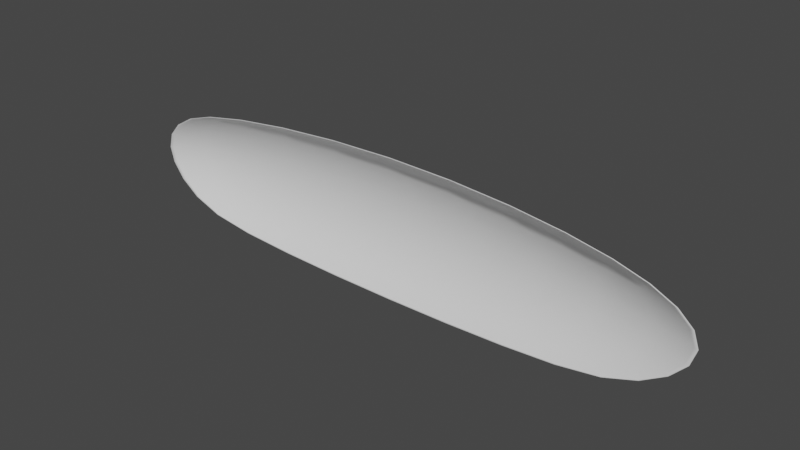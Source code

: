 # Source: ForceField_WIde.blend  (saved by Blender 3.0.42; exported with 4.5.12 LTS)
import bpy
from mathutils import Matrix  # noqa: F401  (used for matrix-valued properties, if any)

bpy.ops.wm.read_factory_settings(use_empty=True)
scene = bpy.context.scene
scene.name = 'Scene'

# ---- collections
col_collection = bpy.data.collections.new('Collection'); scene.collection.children.link(col_collection)

# ---- materials (node trees are filled in below, after node groups)
mat_material = bpy.data.materials.new('Material')
mat_material.alpha_threshold = 0.0
mat_material.use_transparent_shadow = False
mat_material.line_color = (0.0, 0.0, 0.0, 1.0)

# ---- material node trees
mat_material.use_nodes = True; mat_material.node_tree.nodes.clear()
_N = mat_material.node_tree.nodes; _L = mat_material.node_tree.links
n0 = _N.new('ShaderNodeOutputMaterial'); n0.name = 'Material Output'; n0.location = (300, 300)
n1 = _N.new('ShaderNodeBsdfPrincipled'); n1.name = 'Principled BSDF'; n1.location = (10, 300)
n1.distribution = 'GGX'
n1.subsurface_method = 'RANDOM_WALK_SKIN'
n1.inputs[2].default_value = 0.4
n1.inputs[3].default_value = 1.45
n1.inputs[27].default_value = (0.0, 0.0, 0.0, 1.0)
n1.inputs[28].default_value = 1.0
_L.new(n1.outputs[0], n0.inputs[0])
n0.is_active_output = True

# ---- world
world_world = bpy.data.worlds.new('World'); scene.world = world_world
world_world.use_nodes = True; world_world.node_tree.nodes.clear()
_N = world_world.node_tree.nodes; _L = world_world.node_tree.links
n0 = _N.new('ShaderNodeOutputWorld'); n0.name = 'World Output'; n0.location = (300, 300)
n1 = _N.new('ShaderNodeBackground'); n1.name = 'Background'; n1.location = (10, 300)
n1.inputs[0].default_value = (0.05088, 0.05088, 0.05088, 1.0)
_L.new(n1.outputs[0], n0.inputs[0])
n0.is_active_output = True
world_world.color = (0.05088, 0.05088, 0.05088)
world_world.use_sun_shadow = False
world_world.sun_shadow_jitter_overblur = 0.0

# ---- meshes
me_cube = bpy.data.meshes.new('Cube')
me_cube.from_pydata([(0.5, 0.5, 0.5), (0.5, 0.5, -0.5), (-0.5, 0.5, 0.5), (-0.5, 0.5, -0.5), (-0.5351, 0.4188, -0.5351), (0.4188, 0.5351, -0.5351), (0.2966, 0.5729, -0.5729), (0.1534, 0.5996, -0.5996), (5.588e-09, 0.6096, -0.6096), (-0.1534, 0.5996, -0.5996), (-0.2966, 0.5729, -0.5729), (-0.4188, 0.5351, -0.5351), (0.5351, 0.5351, 0.4188), (0.5729, 0.5729, 0.2966), (0.5996, 0.5996, 0.1534), (0.6096, 0.6096, 1.863e-09), (0.5996, 0.5996, -0.1534), (0.5729, 0.5729, -0.2966), (0.5351, 0.5351, -0.4188), (-0.5351, 0.5351, 0.4188), (-0.5729, 0.5729, 0.2966), (-0.5996, 0.5996, 0.1534), (-0.6096, 0.6096, -2.794e-09), (-0.5996, 0.5996, -0.1534), (-0.5729, 0.5729, -0.2966), (-0.5351, 0.5351, -0.4188), (0.5351, 0.4188, 0.5351), (-0.5351, 0.4188, 0.5351), (-0.4188, 0.5351, 0.5351), (-0.2966, 0.5729, 0.5729), (-0.1534, 0.5996, 0.5996), (1.863e-09, 0.6096, 0.6096), (0.1534, 0.5996, 0.5996), (0.2966, 0.5729, 0.5729), (0.4188, 0.5351, 0.5351), (0.5351, 0.4188, -0.5351), (0.4318, 0.4318, 0.6105), (0.303, 0.4553, 0.6641), (0.1561, 0.4744, 0.698), (3.492e-09, 0.482, 0.7099), (-0.1561, 0.4744, 0.698), (-0.303, 0.4553, 0.6641), (-0.4318, 0.4318, 0.6105), (-0.6105, 0.4318, -0.4318), (-0.6641, 0.4553, -0.303), (-0.698, 0.4744, -0.1561), (-0.7099, 0.482, 3.376e-09), (-0.698, 0.4744, 0.1561), (-0.6641, 0.4553, 0.303), (-0.6105, 0.4318, 0.4318), (-0.4318, 0.4318, -0.6105), (-0.303, 0.4553, -0.6641), (-0.1561, 0.4744, -0.698), (-5.588e-09, 0.482, -0.7099), (0.1561, 0.4744, -0.698), (0.303, 0.4553, -0.6641), (0.4318, 0.4318, -0.6105), (0.6105, 0.4318, -0.4318), (0.6641, 0.4553, -0.303), (0.698, 0.4744, -0.1561), (0.7099, 0.482, -5.588e-09), (0.698, 0.4744, 0.1561), (0.6641, 0.4553, 0.303), (0.6105, 0.4318, 0.4318), (-0.4318, 0.6105, -0.4318), (-0.4553, 0.6641, -0.303), (-0.4744, 0.698, -0.1561), (-0.482, 0.7099, -9.08e-09), (-0.4744, 0.698, 0.1561), (-0.4553, 0.6641, 0.303), (-0.4318, 0.6105, 0.4318), (-0.303, 0.6641, -0.4553), (-0.3162, 0.729, -0.3162), (-0.3281, 0.7684, -0.1619), (-0.3331, 0.7818, -9.313e-09), (-0.3281, 0.7684, 0.1619), (-0.3162, 0.729, 0.3162), (-0.303, 0.6641, 0.4553), (-0.1561, 0.698, -0.4744), (-0.1619, 0.7684, -0.3281), (-0.1676, 0.8109, -0.1676), (-0.1701, 0.8251, -3.26e-09), (-0.1676, 0.8109, 0.1676), (-0.1619, 0.7684, 0.3281), (-0.1561, 0.698, 0.4744), (1.851e-08, 0.7099, -0.482), (2.142e-08, 0.7818, -0.3331), (1.886e-08, 0.8251, -0.1701), (1.304e-08, 0.8395, 7.451e-09), (5.821e-09, 0.8251, 0.1701), (-5.588e-09, 0.7818, 0.3331), (-3.609e-09, 0.7099, 0.482), (0.1561, 0.698, -0.4744), (0.1619, 0.7684, -0.3281), (0.1676, 0.8109, -0.1676), (0.1701, 0.8251, 1.49e-08), (0.1676, 0.8109, 0.1676), (0.1619, 0.7684, 0.3281), (0.1561, 0.698, 0.4744), (0.303, 0.6641, -0.4553), (0.3162, 0.729, -0.3162), (0.3281, 0.7684, -0.1619), (0.3331, 0.7818, 1.49e-08), (0.3281, 0.7684, 0.1619), (0.3162, 0.729, 0.3162), (0.303, 0.6641, 0.4553), (0.4318, 0.6105, -0.4318), (0.4553, 0.6641, -0.303), (0.4744, 0.698, -0.1561), (0.482, 0.7099, 9.08e-09), (0.4744, 0.698, 0.1561), (0.4553, 0.6641, 0.303), (0.4318, 0.6105, 0.4318), (-0.5, 0.4901, -0.5), (-0.5351, 0.4089, -0.5351), (0.5, 0.4901, -0.5), (0.4188, 0.5252, -0.5351), (0.2966, 0.563, -0.5729), (0.1534, 0.5897, -0.5996), (5.596e-09, 0.5996, -0.6096), (-0.1534, 0.5897, -0.5996), (-0.2966, 0.563, -0.5729), (-0.4188, 0.5252, -0.5351), (0.5, 0.4901, 0.5), (0.5351, 0.5252, 0.4188), (0.5729, 0.563, 0.2966), (0.5996, 0.5897, 0.1534), (0.6096, 0.5996, 1.904e-09), (0.5996, 0.5897, -0.1534), (0.5729, 0.563, -0.2966), (0.5351, 0.5252, -0.4188), (-0.5, 0.4901, 0.5), (-0.5351, 0.5252, 0.4188), (-0.5729, 0.563, 0.2966), (-0.5996, 0.5897, 0.1534), (-0.6096, 0.5996, -2.753e-09), (-0.5996, 0.5897, -0.1534), (-0.5729, 0.563, -0.2966), (-0.5351, 0.5252, -0.4188), (0.5351, 0.4089, 0.5351), (-0.5351, 0.4089, 0.5351), (-0.4188, 0.5252, 0.5351), (-0.2966, 0.563, 0.5729), (-0.1534, 0.5897, 0.5996), (1.871e-09, 0.5996, 0.6096), (0.1534, 0.5897, 0.5996), (0.2966, 0.563, 0.5729), (0.4188, 0.5252, 0.5351), (0.5351, 0.4089, -0.5351), (0.4318, 0.4218, 0.6105), (0.303, 0.4454, 0.6641), (0.1561, 0.4645, 0.698), (3.501e-09, 0.4721, 0.7099), (-0.1561, 0.4645, 0.698), (-0.303, 0.4454, 0.6641), (-0.4318, 0.4218, 0.6105), (-0.6105, 0.4218, -0.4318), (-0.6641, 0.4454, -0.303), (-0.698, 0.4645, -0.1561), (-0.7099, 0.4721, 3.417e-09), (-0.698, 0.4645, 0.1561), (-0.6641, 0.4454, 0.303), (-0.6105, 0.4218, 0.4318), (-0.4318, 0.4218, -0.6105), (-0.303, 0.4454, -0.6641), (-0.1561, 0.4645, -0.698), (-5.58e-09, 0.4721, -0.7099), (0.1561, 0.4645, -0.698), (0.303, 0.4454, -0.6641), (0.4318, 0.4218, -0.6105), (0.6105, 0.4218, -0.4318), (0.6641, 0.4454, -0.303), (0.698, 0.4645, -0.1561), (0.7099, 0.4721, -5.547e-09), (0.698, 0.4645, 0.1561), (0.6641, 0.4454, 0.303), (0.6105, 0.4218, 0.4318), (-0.4318, 0.6005, -0.4318), (-0.4553, 0.6542, -0.303), (-0.4744, 0.6881, -0.1561), (-0.482, 0.7, -9.039e-09), (-0.4744, 0.6881, 0.1561), (-0.4553, 0.6542, 0.303), (-0.4318, 0.6005, 0.4318), (-0.303, 0.6542, -0.4553), (-0.3162, 0.7191, -0.3162), (-0.3281, 0.7585, -0.1619), (-0.3331, 0.7719, -9.272e-09), (-0.3281, 0.7585, 0.1619), (-0.3162, 0.7191, 0.3162), (-0.303, 0.6542, 0.4553), (-0.1561, 0.6881, -0.4744), (-0.1619, 0.7585, -0.3281), (-0.1676, 0.8009, -0.1676), (-0.1701, 0.8151, -3.219e-09), (-0.1676, 0.8009, 0.1676), (-0.1619, 0.7585, 0.3281), (-0.1561, 0.6881, 0.4744), (1.852e-08, 0.7, -0.482), (2.143e-08, 0.7719, -0.3331), (1.887e-08, 0.8151, -0.1701), (1.305e-08, 0.8296, 7.492e-09), (5.829e-09, 0.8151, 0.1701), (-5.58e-09, 0.7719, 0.3331), (-3.601e-09, 0.7, 0.482), (0.1561, 0.6881, -0.4744), (0.1619, 0.7585, -0.3281), (0.1676, 0.8009, -0.1676), (0.1701, 0.8151, 1.494e-08), (0.1676, 0.8009, 0.1676), (0.1619, 0.7585, 0.3281), (0.1561, 0.6881, 0.4744), (0.303, 0.6542, -0.4553), (0.3162, 0.7191, -0.3162), (0.3281, 0.7585, -0.1619), (0.3331, 0.7719, 1.494e-08), (0.3281, 0.7585, 0.1619), (0.3162, 0.7191, 0.3162), (0.303, 0.6542, 0.4553), (0.4318, 0.6005, -0.4318), (0.4553, 0.6542, -0.303), (0.4744, 0.6881, -0.1561), (0.482, 0.7, 9.121e-09), (0.4744, 0.6881, 0.1561), (0.4553, 0.6542, 0.303), (0.4318, 0.6005, 0.4318), (-0.532, 0.416, -0.532), (0.532, 0.416, 0.532), (-0.532, 0.416, 0.532), (0.532, 0.416, -0.532), (0.4306, 0.4309, 0.6039), (0.3024, 0.4557, 0.6561), (0.1559, 0.4754, 0.6894), (3.358e-09, 0.4832, 0.7012), (-0.1559, 0.4754, 0.6894), (-0.3024, 0.4557, 0.6561), (-0.4306, 0.4309, 0.6039), (-0.6039, 0.4309, 0.4306), (-0.6561, 0.4557, 0.3024), (-0.6894, 0.4754, 0.1559), (-0.7012, 0.4832, 2.877e-09), (-0.6894, 0.4754, -0.1559), (-0.6561, 0.4557, -0.3024), (-0.6039, 0.4309, -0.4306), (-0.4306, 0.4309, -0.6039), (-0.3024, 0.4557, -0.6561), (-0.1559, 0.4754, -0.6894), (-4.601e-09, 0.4832, -0.7012), (0.1559, 0.4754, -0.6894), (0.3024, 0.4557, -0.6561), (0.4306, 0.4309, -0.6039), (0.6039, 0.4309, -0.4306), (0.6561, 0.4557, -0.3024), (0.6894, 0.4754, -0.1559), (0.7012, 0.4832, -4.895e-09), (0.6894, 0.4754, 0.1559), (0.6561, 0.4557, 0.3024), (0.6039, 0.4309, 0.4306), (-0.5303, 0.43, -0.5303), (0.5303, 0.43, 0.5303), (-0.5303, 0.43, 0.5303), (0.5303, 0.43, -0.5303), (0.43, 0.4459, 0.6001), (0.3021, 0.4714, 0.6516), (0.1557, 0.4915, 0.6846), (3.269e-09, 0.4995, 0.6962), (-0.1557, 0.4915, 0.6846), (-0.3021, 0.4714, 0.6516), (-0.43, 0.4459, 0.6001), (-0.6001, 0.4459, 0.43), (-0.6516, 0.4714, 0.3021), (-0.6846, 0.4915, 0.1557), (-0.6962, 0.4995, 2.531e-09), (-0.6846, 0.4915, -0.1557), (-0.6516, 0.4714, -0.3021), (-0.6001, 0.4459, -0.43), (-0.43, 0.4459, -0.6001), (-0.3021, 0.4714, -0.6516), (-0.1557, 0.4915, -0.6846), (-4.058e-09, 0.4995, -0.6962), (0.1557, 0.4915, -0.6846), (0.3021, 0.4714, -0.6516), (0.43, 0.4459, -0.6001), (0.6001, 0.4459, -0.43), (0.6516, 0.4714, -0.3021), (0.6846, 0.4915, -0.1557), (0.6962, 0.4995, -4.568e-09), (0.6846, 0.4915, 0.1557), (0.6516, 0.4714, 0.3021), (0.6001, 0.4459, 0.43)], [], [(259, 26, 36, 262), (262, 36, 37, 263), (263, 37, 38, 264), (264, 38, 39, 265), (265, 39, 40, 266), (266, 40, 41, 267), (267, 41, 42, 268), (268, 42, 27, 260), (269, 19, 2, 260), (270, 20, 19, 269), (271, 21, 20, 270), (272, 22, 21, 271), (273, 23, 22, 272), (274, 24, 23, 273), (275, 25, 24, 274), (258, 3, 25, 275), (258, 4, 50, 276), (276, 50, 51, 277), (277, 51, 52, 278), (278, 52, 53, 279), (279, 53, 54, 280), (280, 54, 55, 281), (281, 55, 56, 282), (282, 56, 35, 261), (261, 35, 57, 283), (283, 57, 58, 284), (284, 58, 59, 285), (285, 59, 60, 286), (286, 60, 61, 287), (287, 61, 62, 288), (288, 62, 63, 289), (289, 63, 26, 259), (64, 71, 72, 65), (65, 72, 73, 66), (66, 73, 74, 67), (67, 74, 75, 68), (68, 75, 76, 69), (69, 76, 77, 70), (71, 78, 79, 72), (72, 79, 80, 73), (73, 80, 81, 74), (74, 81, 82, 75), (75, 82, 83, 76), (76, 83, 84, 77), (78, 85, 86, 79), (79, 86, 87, 80), (80, 87, 88, 81), (81, 88, 89, 82), (82, 89, 90, 83), (83, 90, 91, 84), (85, 92, 93, 86), (86, 93, 94, 87), (87, 94, 95, 88), (88, 95, 96, 89), (89, 96, 97, 90), (90, 97, 98, 91), (92, 99, 100, 93), (93, 100, 101, 94), (94, 101, 102, 95), (95, 102, 103, 96), (96, 103, 104, 97), (97, 104, 105, 98), (99, 106, 107, 100), (100, 107, 108, 101), (101, 108, 109, 102), (102, 109, 110, 103), (103, 110, 111, 104), (104, 111, 112, 105), (3, 11, 64, 25), (25, 64, 65, 24), (24, 65, 66, 23), (23, 66, 67, 22), (22, 67, 68, 21), (21, 68, 69, 20), (20, 69, 70, 19), (19, 70, 28, 2), (70, 77, 29, 28), (77, 84, 30, 29), (84, 91, 31, 30), (91, 98, 32, 31), (98, 105, 33, 32), (105, 112, 34, 33), (112, 12, 0, 34), (111, 13, 12, 112), (110, 14, 13, 111), (109, 15, 14, 110), (108, 16, 15, 109), (107, 17, 16, 108), (106, 18, 17, 107), (5, 1, 18, 106), (6, 5, 106, 99), (7, 6, 99, 92), (8, 7, 92, 85), (9, 8, 85, 78), (10, 9, 78, 71), (11, 10, 71, 64), (227, 230, 149, 139), (230, 231, 150, 149), (231, 232, 151, 150), (232, 233, 152, 151), (233, 234, 153, 152), (234, 235, 154, 153), (235, 236, 155, 154), (236, 228, 140, 155), (237, 228, 131, 132), (238, 237, 132, 133), (239, 238, 133, 134), (240, 239, 134, 135), (241, 240, 135, 136), (242, 241, 136, 137), (243, 242, 137, 138), (226, 243, 138, 113), (226, 244, 163, 114), (244, 245, 164, 163), (245, 246, 165, 164), (246, 247, 166, 165), (247, 248, 167, 166), (248, 249, 168, 167), (249, 250, 169, 168), (250, 229, 148, 169), (229, 251, 170, 148), (251, 252, 171, 170), (252, 253, 172, 171), (253, 254, 173, 172), (254, 255, 174, 173), (255, 256, 175, 174), (256, 257, 176, 175), (257, 227, 139, 176), (177, 178, 185, 184), (178, 179, 186, 185), (179, 180, 187, 186), (180, 181, 188, 187), (181, 182, 189, 188), (182, 183, 190, 189), (184, 185, 192, 191), (185, 186, 193, 192), (186, 187, 194, 193), (187, 188, 195, 194), (188, 189, 196, 195), (189, 190, 197, 196), (191, 192, 199, 198), (192, 193, 200, 199), (193, 194, 201, 200), (194, 195, 202, 201), (195, 196, 203, 202), (196, 197, 204, 203), (198, 199, 206, 205), (199, 200, 207, 206), (200, 201, 208, 207), (201, 202, 209, 208), (202, 203, 210, 209), (203, 204, 211, 210), (205, 206, 213, 212), (206, 207, 214, 213), (207, 208, 215, 214), (208, 209, 216, 215), (209, 210, 217, 216), (210, 211, 218, 217), (212, 213, 220, 219), (213, 214, 221, 220), (214, 215, 222, 221), (215, 216, 223, 222), (216, 217, 224, 223), (217, 218, 225, 224), (113, 138, 177, 122), (138, 137, 178, 177), (137, 136, 179, 178), (136, 135, 180, 179), (135, 134, 181, 180), (134, 133, 182, 181), (133, 132, 183, 182), (132, 131, 141, 183), (183, 141, 142, 190), (190, 142, 143, 197), (197, 143, 144, 204), (204, 144, 145, 211), (211, 145, 146, 218), (218, 146, 147, 225), (225, 147, 123, 124), (224, 225, 124, 125), (223, 224, 125, 126), (222, 223, 126, 127), (221, 222, 127, 128), (220, 221, 128, 129), (219, 220, 129, 130), (116, 219, 130, 115), (117, 212, 219, 116), (118, 205, 212, 117), (119, 198, 205, 118), (120, 191, 198, 119), (121, 184, 191, 120), (122, 177, 184, 121), (27, 42, 155, 140), (37, 36, 149, 150), (36, 26, 139, 149), (38, 37, 150, 151), (43, 44, 157, 156), (39, 38, 151, 152), (4, 43, 156, 114), (44, 45, 158, 157), (35, 56, 169, 148), (40, 39, 152, 153), (51, 50, 163, 164), (45, 46, 159, 158), (50, 4, 114, 163), (41, 40, 153, 154), (52, 51, 164, 165), (26, 63, 176, 139), (46, 47, 160, 159), (58, 57, 170, 171), (42, 41, 154, 155), (53, 52, 165, 166), (57, 35, 148, 170), (47, 48, 161, 160), (59, 58, 171, 172), (54, 53, 166, 167), (48, 49, 162, 161), (60, 59, 172, 173), (55, 54, 167, 168), (49, 27, 140, 162), (61, 60, 173, 174), (56, 55, 168, 169), (62, 61, 174, 175), (63, 62, 175, 176), (124, 123, 227, 257), (125, 124, 257, 256), (126, 125, 256, 255), (127, 126, 255, 254), (128, 127, 254, 253), (129, 128, 253, 252), (130, 129, 252, 251), (115, 130, 251, 229), (116, 115, 229, 250), (117, 116, 250, 249), (118, 117, 249, 248), (119, 118, 248, 247), (120, 119, 247, 246), (121, 120, 246, 245), (122, 121, 245, 244), (113, 122, 244, 226), (114, 156, 243, 226), (156, 157, 242, 243), (157, 158, 241, 242), (158, 159, 240, 241), (159, 160, 239, 240), (160, 161, 238, 239), (161, 162, 237, 238), (162, 140, 228, 237), (141, 131, 228, 236), (142, 141, 236, 235), (143, 142, 235, 234), (144, 143, 234, 233), (145, 144, 233, 232), (146, 145, 232, 231), (147, 146, 231, 230), (123, 147, 230, 227), (12, 289, 259, 0), (13, 288, 289, 12), (14, 287, 288, 13), (15, 286, 287, 14), (16, 285, 286, 15), (17, 284, 285, 16), (18, 283, 284, 17), (1, 261, 283, 18), (5, 282, 261, 1), (6, 281, 282, 5), (7, 280, 281, 6), (8, 279, 280, 7), (9, 278, 279, 8), (10, 277, 278, 9), (11, 276, 277, 10), (3, 258, 276, 11), (4, 258, 275, 43), (43, 275, 274, 44), (44, 274, 273, 45), (45, 273, 272, 46), (46, 272, 271, 47), (47, 271, 270, 48), (48, 270, 269, 49), (49, 269, 260, 27), (28, 268, 260, 2), (29, 267, 268, 28), (30, 266, 267, 29), (31, 265, 266, 30), (32, 264, 265, 31), (33, 263, 264, 32), (34, 262, 263, 33), (0, 259, 262, 34)])
me_cube.polygons.foreach_set('use_smooth', [True] * 288)
_uv = me_cube.uv_layers.new(name='UVMap')
_uv.uv.foreach_set('vector', [0.625, 0.527, 0.625, 0.5313, 0.6562, 0.5313, 0.6562, 0.527, 0.6562, 0.527, 0.6562, 0.5313, 0.6875, 0.5313, 0.6875, 0.527, 0.6875, 0.527, 0.6875, 0.5313, 0.7188, 0.5313, 0.7188, 0.527, 0.7188, 0.527, 0.7188, 0.5313, 0.75, 0.5313, 0.75, 0.527, 0.75, 0.527, 0.75, 0.5313, 0.7813, 0.5313, 0.7813, 0.527, 0.7813, 0.527, 0.7813, 0.5313, 0.8125, 0.5313, 0.8125, 0.527, 0.8125, 0.527, 0.8125, 0.5313, 0.8438, 0.5313, 0.8438, 0.527, 0.8438, 0.527, 0.8438, 0.5313, 0.875, 0.5313, 0.875, 0.527, 0.5938, 0.223, 0.5938, 0.25, 0.625, 0.25, 0.625, 0.223, 0.5625, 0.223, 0.5625, 0.25, 0.5938, 0.25, 0.5938, 0.223, 0.5313, 0.223, 0.5312, 0.25, 0.5625, 0.25, 0.5625, 0.223, 0.5, 0.223, 0.5, 0.25, 0.5312, 0.25, 0.5313, 0.223, 0.4688, 0.223, 0.4688, 0.25, 0.5, 0.25, 0.5, 0.223, 0.4375, 0.223, 0.4375, 0.25, 0.4688, 0.25, 0.4688, 0.223, 0.4063, 0.223, 0.4063, 0.25, 0.4375, 0.25, 0.4375, 0.223, 0.375, 0.223, 0.375, 0.25, 0.4063, 0.25, 0.4063, 0.223, 0.125, 0.527, 0.125, 0.5313, 0.1563, 0.5313, 0.1563, 0.527, 0.1563, 0.527, 0.1563, 0.5313, 0.1875, 0.5313, 0.1875, 0.527, 0.1875, 0.527, 0.1875, 0.5313, 0.2188, 0.5313, 0.2188, 0.527, 0.2188, 0.527, 0.2188, 0.5313, 0.25, 0.5313, 0.25, 0.527, 0.25, 0.527, 0.25, 0.5313, 0.2812, 0.5313, 0.2812, 0.527, 0.2812, 0.527, 0.2812, 0.5313, 0.3125, 0.5313, 0.3125, 0.527, 0.3125, 0.527, 0.3125, 0.5313, 0.3438, 0.5313, 0.3438, 0.527, 0.3438, 0.527, 0.3438, 0.5313, 0.375, 0.5313, 0.375, 0.527, 0.375, 0.527, 0.375, 0.5313, 0.4063, 0.5313, 0.4063, 0.527, 0.4063, 0.527, 0.4063, 0.5313, 0.4375, 0.5313, 0.4375, 0.527, 0.4375, 0.527, 0.4375, 0.5313, 0.4688, 0.5313, 0.4688, 0.527, 0.4688, 0.527, 0.4688, 0.5313, 0.5, 0.5313, 0.5, 0.527, 0.5, 0.527, 0.5, 0.5313, 0.5313, 0.5313, 0.5312, 0.527, 0.5312, 0.527, 0.5313, 0.5313, 0.5625, 0.5313, 0.5625, 0.527, 0.5625, 0.527, 0.5625, 0.5313, 0.5938, 0.5313, 0.5938, 0.527, 0.5938, 0.527, 0.5938, 0.5313, 0.625, 0.5313, 0.625, 0.527, 0.4063, 0.2813, 0.4063, 0.3125, 0.4375, 0.3125, 0.4375, 0.2813, 0.4375, 0.2813, 0.4375, 0.3125, 0.4688, 0.3125, 0.4688, 0.2813, 0.4688, 0.2813, 0.4688, 0.3125, 0.5, 0.3125, 0.5, 0.2813, 0.5, 0.2813, 0.5, 0.3125, 0.5312, 0.3125, 0.5313, 0.2813, 0.5313, 0.2813, 0.5312, 0.3125, 0.5625, 0.3125, 0.5625, 0.2813, 0.5625, 0.2813, 0.5625, 0.3125, 0.5938, 0.3125, 0.5938, 0.2813, 0.4063, 0.3125, 0.4063, 0.3438, 0.4375, 0.3438, 0.4375, 0.3125, 0.4375, 0.3125, 0.4375, 0.3438, 0.4688, 0.3438, 0.4688, 0.3125, 0.4688, 0.3125, 0.4688, 0.3438, 0.5, 0.3438, 0.5, 0.3125, 0.5, 0.3125, 0.5, 0.3438, 0.5313, 0.3438, 0.5312, 0.3125, 0.5312, 0.3125, 0.5313, 0.3438, 0.5625, 0.3438, 0.5625, 0.3125, 0.5625, 0.3125, 0.5625, 0.3438, 0.5938, 0.3438, 0.5938, 0.3125, 0.4063, 0.3438, 0.4063, 0.375, 0.4375, 0.375, 0.4375, 0.3438, 0.4375, 0.3438, 0.4375, 0.375, 0.4688, 0.375, 0.4688, 0.3438, 0.4688, 0.3438, 0.4688, 0.375, 0.5, 0.375, 0.5, 0.3438, 0.5, 0.3438, 0.5, 0.375, 0.5312, 0.375, 0.5313, 0.3438, 0.5313, 0.3438, 0.5312, 0.375, 0.5625, 0.375, 0.5625, 0.3438, 0.5625, 0.3438, 0.5625, 0.375, 0.5938, 0.375, 0.5938, 0.3438, 0.4063, 0.375, 0.4063, 0.4062, 0.4375, 0.4063, 0.4375, 0.375, 0.4375, 0.375, 0.4375, 0.4063, 0.4688, 0.4063, 0.4688, 0.375, 0.4688, 0.375, 0.4688, 0.4063, 0.5, 0.4063, 0.5, 0.375, 0.5, 0.375, 0.5, 0.4063, 0.5313, 0.4063, 0.5312, 0.375, 0.5312, 0.375, 0.5313, 0.4063, 0.5625, 0.4063, 0.5625, 0.375, 0.5625, 0.375, 0.5625, 0.4063, 0.5938, 0.4063, 0.5938, 0.375, 0.4063, 0.4062, 0.4063, 0.4375, 0.4375, 0.4375, 0.4375, 0.4063, 0.4375, 0.4063, 0.4375, 0.4375, 0.4688, 0.4375, 0.4688, 0.4063, 0.4688, 0.4063, 0.4688, 0.4375, 0.5, 0.4375, 0.5, 0.4063, 0.5, 0.4063, 0.5, 0.4375, 0.5312, 0.4375, 0.5313, 0.4063, 0.5313, 0.4063, 0.5312, 0.4375, 0.5625, 0.4375, 0.5625, 0.4063, 0.5625, 0.4063, 0.5625, 0.4375, 0.5938, 0.4375, 0.5938, 0.4063, 0.4063, 0.4375, 0.4063, 0.4688, 0.4375, 0.4688, 0.4375, 0.4375, 0.4375, 0.4375, 0.4375, 0.4688, 0.4688, 0.4688, 0.4688, 0.4375, 0.4688, 0.4375, 0.4688, 0.4688, 0.5, 0.4688, 0.5, 0.4375, 0.5, 0.4375, 0.5, 0.4688, 0.5313, 0.4688, 0.5312, 0.4375, 0.5312, 0.4375, 0.5313, 0.4688, 0.5625, 0.4688, 0.5625, 0.4375, 0.5625, 0.4375, 0.5625, 0.4688, 0.5938, 0.4687, 0.5938, 0.4375, 0.375, 0.25, 0.375, 0.2813, 0.4063, 0.2813, 0.4063, 0.25, 0.4063, 0.25, 0.4063, 0.2813, 0.4375, 0.2813, 0.4375, 0.25, 0.4375, 0.25, 0.4375, 0.2813, 0.4688, 0.2813, 0.4688, 0.25, 0.4688, 0.25, 0.4688, 0.2813, 0.5, 0.2813, 0.5, 0.25, 0.5, 0.25, 0.5, 0.2813, 0.5313, 0.2813, 0.5312, 0.25, 0.5312, 0.25, 0.5313, 0.2813, 0.5625, 0.2813, 0.5625, 0.25, 0.5625, 0.25, 0.5625, 0.2813, 0.5938, 0.2813, 0.5938, 0.25, 0.5938, 0.25, 0.5938, 0.2813, 0.625, 0.2813, 0.625, 0.25, 0.5938, 0.2813, 0.5938, 0.3125, 0.625, 0.3125, 0.625, 0.2813, 0.5938, 0.3125, 0.5938, 0.3438, 0.625, 0.3438, 0.625, 0.3125, 0.5938, 0.3438, 0.5938, 0.375, 0.625, 0.375, 0.625, 0.3438, 0.5938, 0.375, 0.5938, 0.4063, 0.625, 0.4063, 0.625, 0.375, 0.5938, 0.4063, 0.5938, 0.4375, 0.625, 0.4375, 0.625, 0.4063, 0.5938, 0.4375, 0.5938, 0.4687, 0.625, 0.4688, 0.625, 0.4375, 0.5938, 0.4687, 0.5938, 0.5, 0.625, 0.5, 0.625, 0.4688, 0.5625, 0.4688, 0.5625, 0.5, 0.5938, 0.5, 0.5938, 0.4687, 0.5313, 0.4688, 0.5312, 0.5, 0.5625, 0.5, 0.5625, 0.4688, 0.5, 0.4688, 0.5, 0.5, 0.5312, 0.5, 0.5313, 0.4688, 0.4688, 0.4688, 0.4688, 0.5, 0.5, 0.5, 0.5, 0.4688, 0.4375, 0.4688, 0.4375, 0.5, 0.4688, 0.5, 0.4688, 0.4688, 0.4063, 0.4688, 0.4063, 0.5, 0.4375, 0.5, 0.4375, 0.4688, 0.375, 0.4688, 0.375, 0.5, 0.4063, 0.5, 0.4063, 0.4688, 0.375, 0.4375, 0.375, 0.4688, 0.4063, 0.4688, 0.4063, 0.4375, 0.375, 0.4063, 0.375, 0.4375, 0.4063, 0.4375, 0.4063, 0.4062, 0.375, 0.375, 0.375, 0.4063, 0.4063, 0.4062, 0.4063, 0.375, 0.375, 0.3438, 0.375, 0.375, 0.4063, 0.375, 0.4063, 0.3438, 0.375, 0.3125, 0.375, 0.3438, 0.4063, 0.3438, 0.4063, 0.3125, 0.375, 0.2813, 0.375, 0.3125, 0.4063, 0.3125, 0.4063, 0.2813, 0.625, 0.5285, 0.6563, 0.5285, 0.6562, 0.5313, 0.625, 0.5313, 0.6563, 0.5285, 0.6875, 0.5285, 0.6875, 0.5313, 0.6562, 0.5313, 0.6875, 0.5285, 0.7188, 0.5285, 0.7188, 0.5313, 0.6875, 0.5313, 0.7188, 0.5285, 0.75, 0.5285, 0.75, 0.5313, 0.7188, 0.5313, 0.75, 0.5285, 0.7812, 0.5285, 0.7813, 0.5313, 0.75, 0.5313, 0.7812, 0.5285, 0.8125, 0.5285, 0.8125, 0.5313, 0.7813, 0.5313, 0.8125, 0.5285, 0.8438, 0.5285, 0.8438, 0.5313, 0.8125, 0.5313, 0.8438, 0.5285, 0.875, 0.5285, 0.875, 0.5313, 0.8438, 0.5313, 0.5938, 0.2215, 0.625, 0.2215, 0.625, 0.25, 0.5938, 0.25, 0.5625, 0.2215, 0.5938, 0.2215, 0.5938, 0.25, 0.5625, 0.25, 0.5312, 0.2215, 0.5625, 0.2215, 0.5625, 0.25, 0.5312, 0.25, 0.5, 0.2215, 0.5312, 0.2215, 0.5312, 0.25, 0.5, 0.25, 0.4688, 0.2215, 0.5, 0.2215, 0.5, 0.25, 0.4688, 0.25, 0.4375, 0.2215, 0.4688, 0.2215, 0.4688, 0.25, 0.4375, 0.25, 0.4062, 0.2215, 0.4375, 0.2215, 0.4375, 0.25, 0.4063, 0.25, 0.375, 0.2215, 0.4062, 0.2215, 0.4063, 0.25, 0.375, 0.25, 0.125, 0.5285, 0.1563, 0.5285, 0.1563, 0.5313, 0.125, 0.5313, 0.1563, 0.5285, 0.1875, 0.5285, 0.1875, 0.5313, 0.1563, 0.5313, 0.1875, 0.5285, 0.2188, 0.5285, 0.2188, 0.5313, 0.1875, 0.5313, 0.2188, 0.5285, 0.25, 0.5285, 0.25, 0.5313, 0.2188, 0.5313, 0.25, 0.5285, 0.2812, 0.5285, 0.2812, 0.5313, 0.25, 0.5313, 0.2812, 0.5285, 0.3125, 0.5285, 0.3125, 0.5313, 0.2812, 0.5313, 0.3125, 0.5285, 0.3438, 0.5285, 0.3438, 0.5313, 0.3125, 0.5313, 0.3438, 0.5285, 0.375, 0.5285, 0.375, 0.5313, 0.3438, 0.5313, 0.375, 0.5285, 0.4063, 0.5285, 0.4063, 0.5313, 0.375, 0.5313, 0.4063, 0.5285, 0.4375, 0.5285, 0.4375, 0.5313, 0.4063, 0.5313, 0.4375, 0.5285, 0.4688, 0.5285, 0.4688, 0.5313, 0.4375, 0.5313, 0.4688, 0.5285, 0.5, 0.5285, 0.5, 0.5313, 0.4688, 0.5313, 0.5, 0.5285, 0.5312, 0.5285, 0.5313, 0.5313, 0.5, 0.5313, 0.5312, 0.5285, 0.5625, 0.5285, 0.5625, 0.5313, 0.5313, 0.5313, 0.5625, 0.5285, 0.5938, 0.5285, 0.5938, 0.5313, 0.5625, 0.5313, 0.5938, 0.5285, 0.625, 0.5285, 0.625, 0.5313, 0.5938, 0.5313, 0.4063, 0.2813, 0.4375, 0.2813, 0.4375, 0.3125, 0.4063, 0.3125, 0.4375, 0.2813, 0.4688, 0.2813, 0.4688, 0.3125, 0.4375, 0.3125, 0.4688, 0.2813, 0.5, 0.2813, 0.5, 0.3125, 0.4688, 0.3125, 0.5, 0.2813, 0.5313, 0.2813, 0.5312, 0.3125, 0.5, 0.3125, 0.5313, 0.2813, 0.5625, 0.2813, 0.5625, 0.3125, 0.5312, 0.3125, 0.5625, 0.2813, 0.5938, 0.2813, 0.5938, 0.3125, 0.5625, 0.3125, 0.4063, 0.3125, 0.4375, 0.3125, 0.4375, 0.3438, 0.4063, 0.3438, 0.4375, 0.3125, 0.4688, 0.3125, 0.4688, 0.3438, 0.4375, 0.3438, 0.4688, 0.3125, 0.5, 0.3125, 0.5, 0.3438, 0.4688, 0.3438, 0.5, 0.3125, 0.5312, 0.3125, 0.5313, 0.3438, 0.5, 0.3438, 0.5312, 0.3125, 0.5625, 0.3125, 0.5625, 0.3438, 0.5313, 0.3438, 0.5625, 0.3125, 0.5938, 0.3125, 0.5938, 0.3438, 0.5625, 0.3438, 0.4063, 0.3438, 0.4375, 0.3438, 0.4375, 0.375, 0.4063, 0.375, 0.4375, 0.3438, 0.4688, 0.3438, 0.4688, 0.375, 0.4375, 0.375, 0.4688, 0.3438, 0.5, 0.3438, 0.5, 0.375, 0.4688, 0.375, 0.5, 0.3438, 0.5313, 0.3438, 0.5312, 0.375, 0.5, 0.375, 0.5313, 0.3438, 0.5625, 0.3438, 0.5625, 0.375, 0.5312, 0.375, 0.5625, 0.3438, 0.5938, 0.3438, 0.5938, 0.375, 0.5625, 0.375, 0.4063, 0.375, 0.4375, 0.375, 0.4375, 0.4063, 0.4063, 0.4062, 0.4375, 0.375, 0.4688, 0.375, 0.4688, 0.4063, 0.4375, 0.4063, 0.4688, 0.375, 0.5, 0.375, 0.5, 0.4063, 0.4688, 0.4063, 0.5, 0.375, 0.5312, 0.375, 0.5313, 0.4063, 0.5, 0.4063, 0.5312, 0.375, 0.5625, 0.375, 0.5625, 0.4063, 0.5313, 0.4063, 0.5625, 0.375, 0.5938, 0.375, 0.5938, 0.4063, 0.5625, 0.4063, 0.4063, 0.4062, 0.4375, 0.4063, 0.4375, 0.4375, 0.4063, 0.4375, 0.4375, 0.4063, 0.4688, 0.4063, 0.4688, 0.4375, 0.4375, 0.4375, 0.4688, 0.4063, 0.5, 0.4063, 0.5, 0.4375, 0.4688, 0.4375, 0.5, 0.4063, 0.5313, 0.4063, 0.5312, 0.4375, 0.5, 0.4375, 0.5313, 0.4063, 0.5625, 0.4063, 0.5625, 0.4375, 0.5312, 0.4375, 0.5625, 0.4063, 0.5938, 0.4063, 0.5938, 0.4375, 0.5625, 0.4375, 0.4063, 0.4375, 0.4375, 0.4375, 0.4375, 0.4688, 0.4063, 0.4688, 0.4375, 0.4375, 0.4688, 0.4375, 0.4688, 0.4688, 0.4375, 0.4688, 0.4688, 0.4375, 0.5, 0.4375, 0.5, 0.4688, 0.4688, 0.4688, 0.5, 0.4375, 0.5312, 0.4375, 0.5313, 0.4688, 0.5, 0.4688, 0.5312, 0.4375, 0.5625, 0.4375, 0.5625, 0.4688, 0.5313, 0.4688, 0.5625, 0.4375, 0.5938, 0.4375, 0.5938, 0.4687, 0.5625, 0.4688, 0.375, 0.25, 0.4063, 0.25, 0.4063, 0.2813, 0.375, 0.2813, 0.4063, 0.25, 0.4375, 0.25, 0.4375, 0.2813, 0.4063, 0.2813, 0.4375, 0.25, 0.4688, 0.25, 0.4688, 0.2813, 0.4375, 0.2813, 0.4688, 0.25, 0.5, 0.25, 0.5, 0.2813, 0.4688, 0.2813, 0.5, 0.25, 0.5312, 0.25, 0.5313, 0.2813, 0.5, 0.2813, 0.5312, 0.25, 0.5625, 0.25, 0.5625, 0.2813, 0.5313, 0.2813, 0.5625, 0.25, 0.5938, 0.25, 0.5938, 0.2813, 0.5625, 0.2813, 0.5938, 0.25, 0.625, 0.25, 0.625, 0.2813, 0.5938, 0.2813, 0.5938, 0.2813, 0.625, 0.2813, 0.625, 0.3125, 0.5938, 0.3125, 0.5938, 0.3125, 0.625, 0.3125, 0.625, 0.3438, 0.5938, 0.3438, 0.5938, 0.3438, 0.625, 0.3438, 0.625, 0.375, 0.5938, 0.375, 0.5938, 0.375, 0.625, 0.375, 0.625, 0.4063, 0.5938, 0.4063, 0.5938, 0.4063, 0.625, 0.4063, 0.625, 0.4375, 0.5938, 0.4375, 0.5938, 0.4375, 0.625, 0.4375, 0.625, 0.4688, 0.5938, 0.4687, 0.5938, 0.4687, 0.625, 0.4688, 0.625, 0.5, 0.5938, 0.5, 0.5625, 0.4688, 0.5938, 0.4687, 0.5938, 0.5, 0.5625, 0.5, 0.5313, 0.4688, 0.5625, 0.4688, 0.5625, 0.5, 0.5312, 0.5, 0.5, 0.4688, 0.5313, 0.4688, 0.5312, 0.5, 0.5, 0.5, 0.4688, 0.4688, 0.5, 0.4688, 0.5, 0.5, 0.4688, 0.5, 0.4375, 0.4688, 0.4688, 0.4688, 0.4688, 0.5, 0.4375, 0.5, 0.4063, 0.4688, 0.4375, 0.4688, 0.4375, 0.5, 0.4063, 0.5, 0.375, 0.4688, 0.4063, 0.4688, 0.4063, 0.5, 0.375, 0.5, 0.375, 0.4375, 0.4063, 0.4375, 0.4063, 0.4688, 0.375, 0.4688, 0.375, 0.4063, 0.4063, 0.4062, 0.4063, 0.4375, 0.375, 0.4375, 0.375, 0.375, 0.4063, 0.375, 0.4063, 0.4062, 0.375, 0.4063, 0.375, 0.3438, 0.4063, 0.3438, 0.4063, 0.375, 0.375, 0.375, 0.375, 0.3125, 0.4063, 0.3125, 0.4063, 0.3438, 0.375, 0.3438, 0.375, 0.2813, 0.4063, 0.2813, 0.4063, 0.3125, 0.375, 0.3125, 0.875, 0.5313, 0.8438, 0.5313, 0.8438, 0.5313, 0.875, 0.5313, 0.6875, 0.5313, 0.6562, 0.5313, 0.6562, 0.5313, 0.6875, 0.5313, 0.6562, 0.5313, 0.625, 0.5313, 0.625, 0.5313, 0.6562, 0.5313, 0.7188, 0.5313, 0.6875, 0.5313, 0.6875, 0.5313, 0.7188, 0.5313, 0.4063, 0.2188, 0.4375, 0.2188, 0.4375, 0.2188, 0.4063, 0.2188, 0.75, 0.5313, 0.7188, 0.5313, 0.7188, 0.5313, 0.75, 0.5313, 0.375, 0.2188, 0.4063, 0.2188, 0.4063, 0.2188, 0.375, 0.2188, 0.4375, 0.2188, 0.4688, 0.2188, 0.4688, 0.2188, 0.4375, 0.2188, 0.375, 0.5313, 0.3438, 0.5313, 0.3438, 0.5313, 0.375, 0.5313, 0.7813, 0.5313, 0.75, 0.5313, 0.75, 0.5313, 0.7813, 0.5313, 0.1875, 0.5313, 0.1563, 0.5313, 0.1563, 0.5313, 0.1875, 0.5313, 0.4688, 0.2188, 0.5, 0.2188, 0.5, 0.2188, 0.4688, 0.2188, 0.1563, 0.5313, 0.125, 0.5313, 0.125, 0.5313, 0.1563, 0.5313, 0.8125, 0.5313, 0.7813, 0.5313, 0.7813, 0.5313, 0.8125, 0.5313, 0.2188, 0.5313, 0.1875, 0.5313, 0.1875, 0.5313, 0.2188, 0.5313, 0.625, 0.5313, 0.5938, 0.5313, 0.5938, 0.5313, 0.625, 0.5313, 0.5, 0.2188, 0.5313, 0.2188, 0.5313, 0.2188, 0.5, 0.2188, 0.4375, 0.5313, 0.4063, 0.5313, 0.4063, 0.5313, 0.4375, 0.5313, 0.8438, 0.5313, 0.8125, 0.5313, 0.8125, 0.5313, 0.8438, 0.5313, 0.25, 0.5313, 0.2188, 0.5313, 0.2188, 0.5313, 0.25, 0.5313, 0.4063, 0.5313, 0.375, 0.5313, 0.375, 0.5313, 0.4063, 0.5313, 0.5313, 0.2188, 0.5625, 0.2188, 0.5625, 0.2188, 0.5313, 0.2188, 0.4688, 0.5313, 0.4375, 0.5313, 0.4375, 0.5313, 0.4688, 0.5313, 0.2812, 0.5313, 0.25, 0.5313, 0.25, 0.5313, 0.2812, 0.5313, 0.5625, 0.2188, 0.5938, 0.2188, 0.5938, 0.2188, 0.5625, 0.2188, 0.5, 0.5313, 0.4688, 0.5313, 0.4688, 0.5313, 0.5, 0.5313, 0.3125, 0.5313, 0.2812, 0.5313, 0.2812, 0.5313, 0.3125, 0.5313, 0.5938, 0.2188, 0.625, 0.2188, 0.625, 0.2188, 0.5938, 0.2188, 0.5313, 0.5313, 0.5, 0.5313, 0.5, 0.5313, 0.5313, 0.5313, 0.3438, 0.5313, 0.3125, 0.5313, 0.3125, 0.5313, 0.3438, 0.5313, 0.5625, 0.5313, 0.5313, 0.5313, 0.5313, 0.5313, 0.5625, 0.5313, 0.5938, 0.5313, 0.5625, 0.5313, 0.5625, 0.5313, 0.5938, 0.5313, 0.5938, 0.5, 0.625, 0.5, 0.625, 0.5285, 0.5938, 0.5285, 0.5625, 0.5, 0.5938, 0.5, 0.5938, 0.5285, 0.5625, 0.5285, 0.5312, 0.5, 0.5625, 0.5, 0.5625, 0.5285, 0.5312, 0.5285, 0.5, 0.5, 0.5312, 0.5, 0.5312, 0.5285, 0.5, 0.5285, 0.4688, 0.5, 0.5, 0.5, 0.5, 0.5285, 0.4688, 0.5285, 0.4375, 0.5, 0.4688, 0.5, 0.4688, 0.5285, 0.4375, 0.5285, 0.4063, 0.5, 0.4375, 0.5, 0.4375, 0.5285, 0.4063, 0.5285, 0.375, 0.5, 0.4063, 0.5, 0.4063, 0.5285, 0.375, 0.5285, 0.3438, 0.5, 0.375, 0.5, 0.375, 0.5285, 0.3438, 0.5285, 0.3125, 0.5, 0.3438, 0.5, 0.3438, 0.5285, 0.3125, 0.5285, 0.2813, 0.5, 0.3125, 0.5, 0.3125, 0.5285, 0.2812, 0.5285, 0.25, 0.5, 0.2813, 0.5, 0.2812, 0.5285, 0.25, 0.5285, 0.2188, 0.5, 0.25, 0.5, 0.25, 0.5285, 0.2188, 0.5285, 0.1875, 0.5, 0.2188, 0.5, 0.2188, 0.5285, 0.1875, 0.5285, 0.1563, 0.5, 0.1875, 0.5, 0.1875, 0.5285, 0.1563, 0.5285, 0.125, 0.5, 0.1563, 0.5, 0.1563, 0.5285, 0.125, 0.5285, 0.375, 0.2188, 0.4063, 0.2188, 0.4062, 0.2215, 0.375, 0.2215, 0.4063, 0.2188, 0.4375, 0.2188, 0.4375, 0.2215, 0.4062, 0.2215, 0.4375, 0.2188, 0.4688, 0.2188, 0.4688, 0.2215, 0.4375, 0.2215, 0.4688, 0.2188, 0.5, 0.2188, 0.5, 0.2215, 0.4688, 0.2215, 0.5, 0.2188, 0.5313, 0.2188, 0.5312, 0.2215, 0.5, 0.2215, 0.5313, 0.2188, 0.5625, 0.2188, 0.5625, 0.2215, 0.5312, 0.2215, 0.5625, 0.2188, 0.5938, 0.2188, 0.5938, 0.2215, 0.5625, 0.2215, 0.5938, 0.2188, 0.625, 0.2188, 0.625, 0.2215, 0.5938, 0.2215, 0.8438, 0.5, 0.875, 0.5, 0.875, 0.5285, 0.8438, 0.5285, 0.8125, 0.5, 0.8438, 0.5, 0.8438, 0.5285, 0.8125, 0.5285, 0.7813, 0.5, 0.8125, 0.5, 0.8125, 0.5285, 0.7812, 0.5285, 0.75, 0.5, 0.7813, 0.5, 0.7812, 0.5285, 0.75, 0.5285, 0.7188, 0.5, 0.75, 0.5, 0.75, 0.5285, 0.7188, 0.5285, 0.6875, 0.5, 0.7188, 0.5, 0.7188, 0.5285, 0.6875, 0.5285, 0.6563, 0.5, 0.6875, 0.5, 0.6875, 0.5285, 0.6563, 0.5285, 0.625, 0.5, 0.6563, 0.5, 0.6563, 0.5285, 0.625, 0.5285, 0.5938, 0.5, 0.5938, 0.527, 0.625, 0.527, 0.625, 0.5, 0.5625, 0.5, 0.5625, 0.527, 0.5938, 0.527, 0.5938, 0.5, 0.5312, 0.5, 0.5312, 0.527, 0.5625, 0.527, 0.5625, 0.5, 0.5, 0.5, 0.5, 0.527, 0.5312, 0.527, 0.5312, 0.5, 0.4688, 0.5, 0.4688, 0.527, 0.5, 0.527, 0.5, 0.5, 0.4375, 0.5, 0.4375, 0.527, 0.4688, 0.527, 0.4688, 0.5, 0.4063, 0.5, 0.4063, 0.527, 0.4375, 0.527, 0.4375, 0.5, 0.375, 0.5, 0.375, 0.527, 0.4063, 0.527, 0.4063, 0.5, 0.3438, 0.5, 0.3438, 0.527, 0.375, 0.527, 0.375, 0.5, 0.3125, 0.5, 0.3125, 0.527, 0.3438, 0.527, 0.3438, 0.5, 0.2813, 0.5, 0.2812, 0.527, 0.3125, 0.527, 0.3125, 0.5, 0.25, 0.5, 0.25, 0.527, 0.2812, 0.527, 0.2813, 0.5, 0.2188, 0.5, 0.2188, 0.527, 0.25, 0.527, 0.25, 0.5, 0.1875, 0.5, 0.1875, 0.527, 0.2188, 0.527, 0.2188, 0.5, 0.1563, 0.5, 0.1563, 0.527, 0.1875, 0.527, 0.1875, 0.5, 0.125, 0.5, 0.125, 0.527, 0.1563, 0.527, 0.1563, 0.5, 0.375, 0.2188, 0.375, 0.223, 0.4063, 0.223, 0.4063, 0.2188, 0.4063, 0.2188, 0.4063, 0.223, 0.4375, 0.223, 0.4375, 0.2188, 0.4375, 0.2188, 0.4375, 0.223, 0.4688, 0.223, 0.4688, 0.2188, 0.4688, 0.2188, 0.4688, 0.223, 0.5, 0.223, 0.5, 0.2188, 0.5, 0.2188, 0.5, 0.223, 0.5313, 0.223, 0.5313, 0.2188, 0.5313, 0.2188, 0.5313, 0.223, 0.5625, 0.223, 0.5625, 0.2188, 0.5625, 0.2188, 0.5625, 0.223, 0.5938, 0.223, 0.5938, 0.2188, 0.5938, 0.2188, 0.5938, 0.223, 0.625, 0.223, 0.625, 0.2188, 0.8438, 0.5, 0.8438, 0.527, 0.875, 0.527, 0.875, 0.5, 0.8125, 0.5, 0.8125, 0.527, 0.8438, 0.527, 0.8438, 0.5, 0.7813, 0.5, 0.7813, 0.527, 0.8125, 0.527, 0.8125, 0.5, 0.75, 0.5, 0.75, 0.527, 0.7813, 0.527, 0.7813, 0.5, 0.7188, 0.5, 0.7188, 0.527, 0.75, 0.527, 0.75, 0.5, 0.6875, 0.5, 0.6875, 0.527, 0.7188, 0.527, 0.7188, 0.5, 0.6563, 0.5, 0.6562, 0.527, 0.6875, 0.527, 0.6875, 0.5, 0.625, 0.5, 0.625, 0.527, 0.6562, 0.527, 0.6563, 0.5])
me_cube.materials.append(mat_material)
me_cube.use_remesh_preserve_volume = False
me_cube.use_remesh_preserve_attributes = False
me_cube.use_mirror_vertex_groups = False
me_cube.update()

# ---- objects
ob_cube = bpy.data.objects.new('Cube', me_cube)

# ---- transforms, parenting, visibility, modifiers, constraints
ob_cube.location = (0.0, 0.0, 0.0)
ob_cube.scale = (4.212, 1.0, 1.0)
ob_cube.lock_rotations_4d = False
ob_cube.empty_display_type = 'ARROWS'
ob_cube.lineart.crease_threshold = 0.0

# ---- collection membership
col_collection.objects.link(ob_cube)

# ---- scene / render settings (as saved in the file)
scene.frame_start = 1; scene.frame_end = 250; scene.frame_set(1)
scene.render.engine = 'BLENDER_EEVEE_NEXT'
scene.cycles.sampling_pattern = 'TABULATED_SOBOL'
scene.cycles.use_light_tree = False
scene.view_settings.view_transform = 'Filmic'
bpy.context.view_layer.update()

# ---- added for rendering (the .blend has no active camera and no usable light): camera, sun
cam_auto = bpy.data.cameras.new('AutoCamera')
cam_auto.lens = 50.0
cam_auto.sensor_width = 36.0
cam_auto.clip_end = 1000.0
ob_auto_camera = bpy.data.objects.new('AutoCamera', cam_auto)
scene.collection.objects.link(ob_auto_camera)
ob_auto_camera.location = (5.70062, -6.21652, 4.56049)
ob_auto_camera.rotation_euler = (1.09748, -7.21219e-08, 0.694738)
scene.camera = ob_auto_camera
light_auto_sun = bpy.data.lights.new('AutoSun', 'SUN')
light_auto_sun.energy = 3.0
light_auto_sun.angle = 0.0523599
ob_auto_sun = bpy.data.objects.new('AutoSun', light_auto_sun)
scene.collection.objects.link(ob_auto_sun)
ob_auto_sun.rotation_euler = (0.872665, 0.174533, 0.523599)
bpy.context.view_layer.update()
